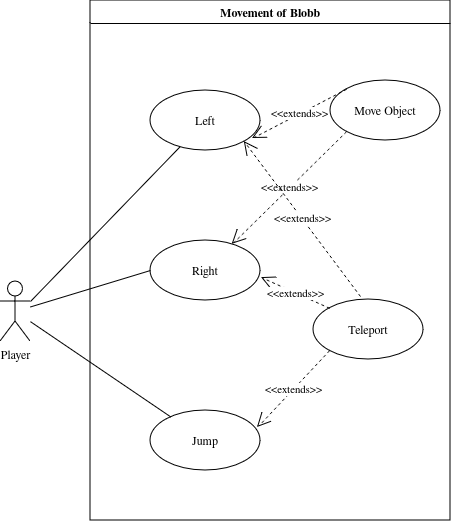

The diagram above was exported from draw.io. Its source (the exported page's mxGraphModel, read from the mxfile embedded in the PNG):
<mxGraphModel dx="1430" dy="778" grid="1" gridSize="10" guides="1" tooltips="1" connect="1" arrows="1" fold="1" page="1" pageScale="1" pageWidth="850" pageHeight="1100" math="0" shadow="0">
  <root>
    <mxCell id="0" />
    <mxCell id="1" parent="0" />
    <mxCell id="Y8R92ikBx81JeMZkyMWC-1" value="Player" style="shape=umlActor;verticalLabelPosition=bottom;verticalAlign=top;html=1;outlineConnect=0;" vertex="1" parent="1">
      <mxGeometry x="60" y="331" width="30" height="60" as="geometry" />
    </mxCell>
    <mxCell id="Y8R92ikBx81JeMZkyMWC-3" value="Movement of Blobb" style="swimlane;whiteSpace=wrap;html=1;" vertex="1" parent="1">
      <mxGeometry x="150" y="50" width="360" height="520" as="geometry" />
    </mxCell>
    <mxCell id="Y8R92ikBx81JeMZkyMWC-4" value="Left" style="ellipse;whiteSpace=wrap;html=1;" vertex="1" parent="Y8R92ikBx81JeMZkyMWC-3">
      <mxGeometry x="60" y="90" width="110" height="60" as="geometry" />
    </mxCell>
    <mxCell id="Y8R92ikBx81JeMZkyMWC-7" value="Jump" style="ellipse;whiteSpace=wrap;html=1;" vertex="1" parent="Y8R92ikBx81JeMZkyMWC-3">
      <mxGeometry x="60" y="410" width="110" height="60" as="geometry" />
    </mxCell>
    <mxCell id="Y8R92ikBx81JeMZkyMWC-6" value="Right" style="ellipse;whiteSpace=wrap;html=1;" vertex="1" parent="Y8R92ikBx81JeMZkyMWC-3">
      <mxGeometry x="60" y="240" width="110" height="60" as="geometry" />
    </mxCell>
    <mxCell id="Y8R92ikBx81JeMZkyMWC-8" value="Move Object" style="ellipse;whiteSpace=wrap;html=1;" vertex="1" parent="Y8R92ikBx81JeMZkyMWC-3">
      <mxGeometry x="240" y="80" width="110" height="60" as="geometry" />
    </mxCell>
    <mxCell id="Y8R92ikBx81JeMZkyMWC-11" value="&amp;lt;&amp;lt;extends&amp;gt;&amp;gt;" style="endArrow=open;endSize=12;dashed=1;html=1;rounded=0;exitX=0;exitY=0;exitDx=0;exitDy=0;entryX=0.927;entryY=0.8;entryDx=0;entryDy=0;entryPerimeter=0;" edge="1" parent="Y8R92ikBx81JeMZkyMWC-3" source="Y8R92ikBx81JeMZkyMWC-8" target="Y8R92ikBx81JeMZkyMWC-4">
      <mxGeometry width="160" relative="1" as="geometry">
        <mxPoint x="250" y="360" as="sourcePoint" />
        <mxPoint x="410" y="360" as="targetPoint" />
      </mxGeometry>
    </mxCell>
    <mxCell id="Y8R92ikBx81JeMZkyMWC-12" value="&amp;lt;&amp;lt;extends&amp;gt;&amp;gt;" style="endArrow=open;endSize=12;dashed=1;html=1;rounded=0;exitX=0;exitY=1;exitDx=0;exitDy=0;" edge="1" parent="Y8R92ikBx81JeMZkyMWC-3" source="Y8R92ikBx81JeMZkyMWC-8" target="Y8R92ikBx81JeMZkyMWC-6">
      <mxGeometry width="160" relative="1" as="geometry">
        <mxPoint x="246" y="204" as="sourcePoint" />
        <mxPoint x="172" y="173" as="targetPoint" />
      </mxGeometry>
    </mxCell>
    <mxCell id="Y8R92ikBx81JeMZkyMWC-15" value="" style="endArrow=none;html=1;rounded=0;exitX=1;exitY=0.3333333333333333;exitDx=0;exitDy=0;exitPerimeter=0;" edge="1" parent="1" source="Y8R92ikBx81JeMZkyMWC-1" target="Y8R92ikBx81JeMZkyMWC-4">
      <mxGeometry width="50" height="50" relative="1" as="geometry">
        <mxPoint x="460" y="430" as="sourcePoint" />
        <mxPoint x="510" y="380" as="targetPoint" />
      </mxGeometry>
    </mxCell>
    <mxCell id="Y8R92ikBx81JeMZkyMWC-16" value="" style="endArrow=none;html=1;rounded=0;entryX=0;entryY=0.5;entryDx=0;entryDy=0;" edge="1" parent="1" source="Y8R92ikBx81JeMZkyMWC-1" target="Y8R92ikBx81JeMZkyMWC-6">
      <mxGeometry width="50" height="50" relative="1" as="geometry">
        <mxPoint x="100" y="361" as="sourcePoint" />
        <mxPoint x="249" y="207" as="targetPoint" />
      </mxGeometry>
    </mxCell>
    <mxCell id="Y8R92ikBx81JeMZkyMWC-17" value="" style="endArrow=none;html=1;rounded=0;" edge="1" parent="1" source="Y8R92ikBx81JeMZkyMWC-1" target="Y8R92ikBx81JeMZkyMWC-7">
      <mxGeometry width="50" height="50" relative="1" as="geometry">
        <mxPoint x="100" y="366" as="sourcePoint" />
        <mxPoint x="220" y="330" as="targetPoint" />
      </mxGeometry>
    </mxCell>
    <mxCell id="Y8R92ikBx81JeMZkyMWC-19" value="Teleport" style="ellipse;whiteSpace=wrap;html=1;" vertex="1" parent="1">
      <mxGeometry x="373" y="349" width="110" height="60" as="geometry" />
    </mxCell>
    <mxCell id="Y8R92ikBx81JeMZkyMWC-20" value="&amp;lt;&amp;lt;extends&amp;gt;&amp;gt;" style="endArrow=open;endSize=12;dashed=1;html=1;rounded=0;exitX=0;exitY=1;exitDx=0;exitDy=0;entryX=0.973;entryY=0.283;entryDx=0;entryDy=0;entryPerimeter=0;" edge="1" parent="1" source="Y8R92ikBx81JeMZkyMWC-19" target="Y8R92ikBx81JeMZkyMWC-7">
      <mxGeometry width="160" relative="1" as="geometry">
        <mxPoint x="404" y="390" as="sourcePoint" />
        <mxPoint x="290" y="503" as="targetPoint" />
      </mxGeometry>
    </mxCell>
    <mxCell id="Y8R92ikBx81JeMZkyMWC-21" value="&amp;lt;&amp;lt;extends&amp;gt;&amp;gt;" style="endArrow=open;endSize=12;dashed=1;html=1;rounded=0;exitX=0;exitY=0;exitDx=0;exitDy=0;entryX=1.009;entryY=0.617;entryDx=0;entryDy=0;entryPerimeter=0;" edge="1" parent="1" source="Y8R92ikBx81JeMZkyMWC-19" target="Y8R92ikBx81JeMZkyMWC-6">
      <mxGeometry width="160" relative="1" as="geometry">
        <mxPoint x="426" y="201" as="sourcePoint" />
        <mxPoint x="312" y="314" as="targetPoint" />
      </mxGeometry>
    </mxCell>
    <mxCell id="Y8R92ikBx81JeMZkyMWC-22" value="&amp;lt;&amp;lt;extends&amp;gt;&amp;gt;" style="endArrow=open;endSize=12;dashed=1;html=1;rounded=0;exitX=0.427;exitY=-0.05;exitDx=0;exitDy=0;exitPerimeter=0;entryX=1;entryY=1;entryDx=0;entryDy=0;" edge="1" parent="1" source="Y8R92ikBx81JeMZkyMWC-19" target="Y8R92ikBx81JeMZkyMWC-4">
      <mxGeometry width="160" relative="1" as="geometry">
        <mxPoint x="436" y="211" as="sourcePoint" />
        <mxPoint x="322" y="324" as="targetPoint" />
      </mxGeometry>
    </mxCell>
  </root>
</mxGraphModel>